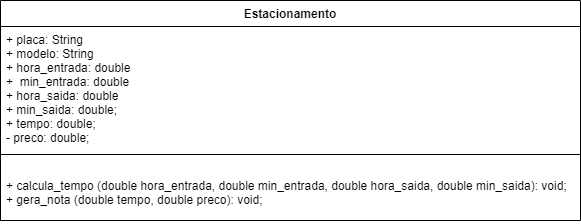

The diagram above was exported from draw.io. Its source (the exported page's mxGraphModel, read from the mxfile embedded in the PNG):
<mxGraphModel dx="1200" dy="726" grid="1" gridSize="10" guides="1" tooltips="1" connect="1" arrows="1" fold="1" page="1" pageScale="1" pageWidth="827" pageHeight="1169" math="0" shadow="0">
  <root>
    <mxCell id="0" />
    <mxCell id="1" parent="0" />
    <mxCell id="RQ5NbxnfoKKUIx-nvH8e-38" value="Estacionamento" style="swimlane;fontStyle=1;align=center;verticalAlign=top;childLayout=stackLayout;horizontal=1;startSize=26;horizontalStack=0;resizeParent=1;resizeParentMax=0;resizeLast=0;collapsible=1;marginBottom=0;" parent="1" vertex="1">
      <mxGeometry x="160" y="160" width="580" height="220" as="geometry" />
    </mxCell>
    <mxCell id="RQ5NbxnfoKKUIx-nvH8e-39" value="+ placa: String&#10;+ modelo: String&#10;+ hora_entrada: double&#10;+  min_entrada: double&#10;+ hora_saida: double&#10;+ min_saida: double;&#10;+ tempo: double;&#10;- preco: double;&#10;" style="text;strokeColor=none;fillColor=none;align=left;verticalAlign=top;spacingLeft=4;spacingRight=4;overflow=hidden;rotatable=0;points=[[0,0.5],[1,0.5]];portConstraint=eastwest;" parent="RQ5NbxnfoKKUIx-nvH8e-38" vertex="1">
      <mxGeometry y="26" width="580" height="124" as="geometry" />
    </mxCell>
    <mxCell id="RQ5NbxnfoKKUIx-nvH8e-40" value="" style="line;strokeWidth=1;fillColor=none;align=left;verticalAlign=middle;spacingTop=-1;spacingLeft=3;spacingRight=3;rotatable=0;labelPosition=right;points=[];portConstraint=eastwest;" parent="RQ5NbxnfoKKUIx-nvH8e-38" vertex="1">
      <mxGeometry y="150" width="580" height="8" as="geometry" />
    </mxCell>
    <mxCell id="RQ5NbxnfoKKUIx-nvH8e-41" value="&#10;+ calcula_tempo (double hora_entrada, double min_entrada, double hora_saida, double min_saida): void;&#10;+ gera_nota (double tempo, double preco): void;&#10;" style="text;strokeColor=none;fillColor=none;align=left;verticalAlign=top;spacingLeft=4;spacingRight=4;overflow=hidden;rotatable=0;points=[[0,0.5],[1,0.5]];portConstraint=eastwest;" parent="RQ5NbxnfoKKUIx-nvH8e-38" vertex="1">
      <mxGeometry y="158" width="580" height="62" as="geometry" />
    </mxCell>
  </root>
</mxGraphModel>